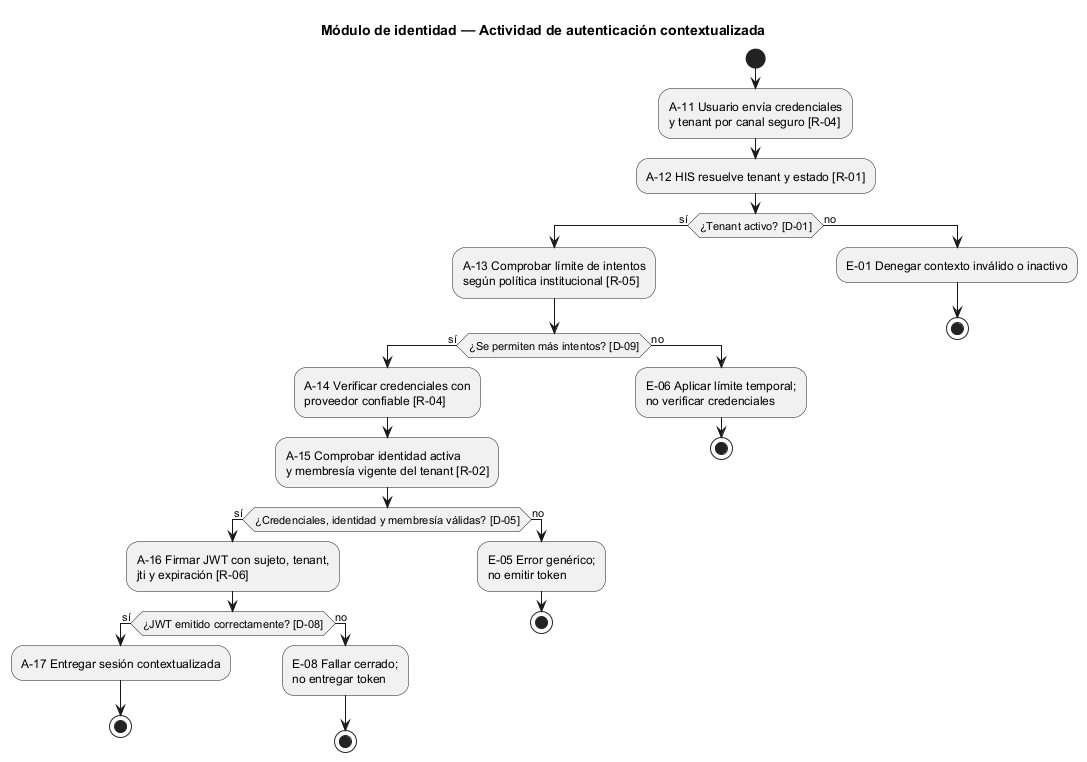

The diagram above was rendered by PlantUML. Its source (embedded in the PNG):
@startuml semana-01-actividad-autenticacion
title Módulo de identidad — Actividad de autenticación contextualizada
skinparam shadowing false

start
:A-11 Usuario envía credenciales\ny tenant por canal seguro [R-04];
:A-12 HIS resuelve tenant y estado [R-01];
if (¿Tenant activo? [D-01]) then (sí)
  :A-13 Comprobar límite de intentos\nsegún política institucional [R-05];
  if (¿Se permiten más intentos? [D-09]) then (sí)
    :A-14 Verificar credenciales con\nproveedor confiable [R-04];
    :A-15 Comprobar identidad activa\ny membresía vigente del tenant [R-02];
    if (¿Credenciales, identidad y membresía válidas? [D-05]) then (sí)
      :A-16 Firmar JWT con sujeto, tenant,\njti y expiración [R-06];
      if (¿JWT emitido correctamente? [D-08]) then (sí)
        :A-17 Entregar sesión contextualizada;
        stop
      else (no)
        :E-08 Fallar cerrado;\nno entregar token;
        stop
      endif
    else (no)
      :E-05 Error genérico;\nno emitir token;
      stop
    endif
  else (no)
    :E-06 Aplicar límite temporal;\nno verificar credenciales;
    stop
  endif
else (no)
  :E-01 Denegar contexto inválido o inactivo;
  stop
endif
@enduml